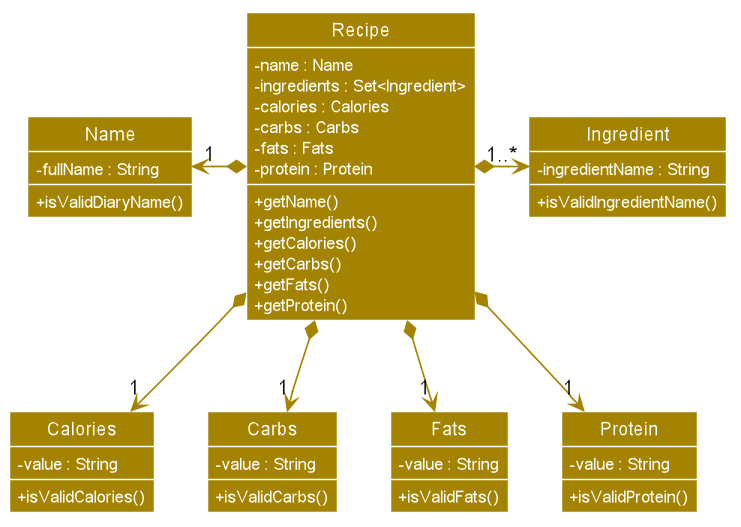

The diagram above was rendered by PlantUML. Its source (embedded in the PNG):
@startuml








skinparam BackgroundColor #FFFFFFF

skinparam Shadowing false

skinparam Class {
    FontColor #FFFFFF
    BorderThickness 1
    BorderColor #FFFFFF
    StereotypeFontColor #FFFFFF
    FontName Arial
}

skinparam Actor {
    BorderColor #000000
    Color #000000
    FontName Arial
}

skinparam Sequence {
    MessageAlign center
    BoxFontSize 15
    BoxPadding 0
    BoxFontColor #FFFFFF
    FontName Arial
}

skinparam Participant {
    FontColor #FFFFFFF
    Padding 20
}

skinparam MinClassWidth 50
skinparam ParticipantPadding 10
skinparam Shadowing false
skinparam DefaultTextAlignment center
skinparam packageStyle Rectangle

hide footbox
hide members
hide circle
skinparam arrowThickness 1.1
skinparam arrowColor #A38300
skinparam classBackgroundColor #A38300
skinparam classAttributeIconSize 0
skinparam classAttributeFontColor #FFFFFF


Class Recipe {
 - name : Name
 - ingredients : Set<Ingredient>
 - calories : Calories
 - carbs : Carbs
 - fats : Fats
 - protein : Protein
 + getName()
 + getIngredients()
 + getCalories()
 + getCarbs()
 + getFats()
 + getProtein()
}

Class Name {
 - fullName : String
 + isValidDiaryName()
}

Class Ingredient {
 - ingredientName : String
 + isValidIngredientName()
}

Class Calories {
 - value : String
 + isValidCalories()
}

Class Carbs {
 - value : String
 + isValidCarbs()
}

Class Fats {
 - value : String
 + isValidFats()
}

Class Protein {
 - value : String
 + isValidProtein()
}

Recipe *-left-> "1" Name
Recipe *-right-> "1..*" Ingredient
Recipe *-down-> "1" Calories
Recipe *-down-> "1" Carbs
Recipe *-down-> "1" Fats
Recipe *-down-> "1" Protein

show members
@enduml